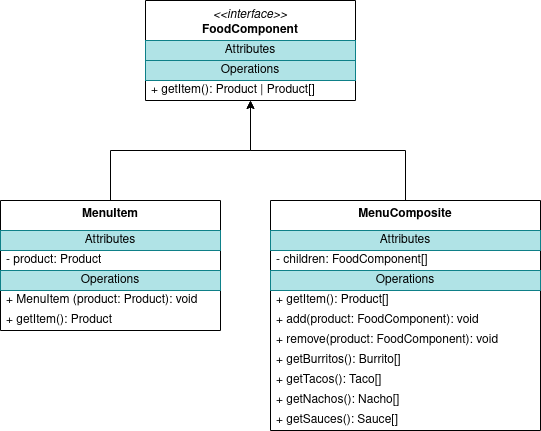

The diagram above was exported from draw.io. Its source (the exported page's mxGraphModel, read from the mxfile embedded in the PNG):
<mxGraphModel dx="1434" dy="712" grid="1" gridSize="10" guides="1" tooltips="1" connect="1" arrows="1" fold="1" page="1" pageScale="1" pageWidth="850" pageHeight="1100" math="0" shadow="0">
  <root>
    <mxCell id="0" />
    <mxCell id="1" parent="0" />
    <mxCell id="LbGtyf0Ze_z5fDAbs6Qm-1" value="&lt;div&gt;&lt;i&gt;&amp;lt;&amp;lt;interface&amp;gt;&amp;gt;&lt;/i&gt;&lt;br&gt;&lt;/div&gt;&lt;div&gt;&lt;b&gt;FoodComponent&lt;/b&gt;&lt;/div&gt;" style="swimlane;fontStyle=0;align=center;verticalAlign=top;childLayout=stackLayout;horizontal=1;startSize=40;horizontalStack=0;resizeParent=1;resizeParentMax=0;resizeLast=0;collapsible=0;marginBottom=0;html=1;whiteSpace=wrap;" parent="1" vertex="1">
      <mxGeometry x="215" y="70" width="210" height="100" as="geometry" />
    </mxCell>
    <mxCell id="LbGtyf0Ze_z5fDAbs6Qm-2" value="Attributes" style="text;html=1;strokeColor=#0e8088;fillColor=#b0e3e6;align=center;verticalAlign=middle;spacingLeft=4;spacingRight=4;overflow=hidden;rotatable=0;points=[[0,0.5],[1,0.5]];portConstraint=eastwest;whiteSpace=wrap;" parent="LbGtyf0Ze_z5fDAbs6Qm-1" vertex="1">
      <mxGeometry y="40" width="210" height="20" as="geometry" />
    </mxCell>
    <mxCell id="LbGtyf0Ze_z5fDAbs6Qm-7" value="Operations" style="text;html=1;strokeColor=#0e8088;fillColor=#b0e3e6;align=center;verticalAlign=middle;spacingLeft=4;spacingRight=4;overflow=hidden;rotatable=0;points=[[0,0.5],[1,0.5]];portConstraint=eastwest;whiteSpace=wrap;" parent="LbGtyf0Ze_z5fDAbs6Qm-1" vertex="1">
      <mxGeometry y="60" width="210" height="20" as="geometry" />
    </mxCell>
    <mxCell id="LbGtyf0Ze_z5fDAbs6Qm-3" value="+ getItem(): Product | Product[]" style="text;html=1;strokeColor=none;fillColor=none;align=left;verticalAlign=middle;spacingLeft=4;spacingRight=4;overflow=hidden;rotatable=0;points=[[0,0.5],[1,0.5]];portConstraint=eastwest;whiteSpace=wrap;" parent="LbGtyf0Ze_z5fDAbs6Qm-1" vertex="1">
      <mxGeometry y="80" width="210" height="20" as="geometry" />
    </mxCell>
    <mxCell id="LbGtyf0Ze_z5fDAbs6Qm-23" style="edgeStyle=orthogonalEdgeStyle;rounded=0;orthogonalLoop=1;jettySize=auto;html=1;" parent="1" source="LbGtyf0Ze_z5fDAbs6Qm-9" target="LbGtyf0Ze_z5fDAbs6Qm-1" edge="1">
      <mxGeometry relative="1" as="geometry" />
    </mxCell>
    <mxCell id="LbGtyf0Ze_z5fDAbs6Qm-9" value="&lt;b&gt;MenuItem&lt;/b&gt;" style="swimlane;fontStyle=0;align=center;verticalAlign=top;childLayout=stackLayout;horizontal=1;startSize=30;horizontalStack=0;resizeParent=1;resizeParentMax=0;resizeLast=0;collapsible=0;marginBottom=0;html=1;whiteSpace=wrap;" parent="1" vertex="1">
      <mxGeometry x="70" y="270" width="220" height="130" as="geometry" />
    </mxCell>
    <mxCell id="LbGtyf0Ze_z5fDAbs6Qm-10" value="Attributes" style="text;html=1;strokeColor=#0e8088;fillColor=#b0e3e6;align=center;verticalAlign=middle;spacingLeft=4;spacingRight=4;overflow=hidden;rotatable=0;points=[[0,0.5],[1,0.5]];portConstraint=eastwest;whiteSpace=wrap;" parent="LbGtyf0Ze_z5fDAbs6Qm-9" vertex="1">
      <mxGeometry y="30" width="220" height="20" as="geometry" />
    </mxCell>
    <mxCell id="LbGtyf0Ze_z5fDAbs6Qm-11" value="- product: Product" style="text;html=1;strokeColor=none;fillColor=none;align=left;verticalAlign=middle;spacingLeft=4;spacingRight=4;overflow=hidden;rotatable=0;points=[[0,0.5],[1,0.5]];portConstraint=eastwest;whiteSpace=wrap;" parent="LbGtyf0Ze_z5fDAbs6Qm-9" vertex="1">
      <mxGeometry y="50" width="220" height="20" as="geometry" />
    </mxCell>
    <mxCell id="LbGtyf0Ze_z5fDAbs6Qm-14" value="Operations" style="text;html=1;strokeColor=#0e8088;fillColor=#b0e3e6;align=center;verticalAlign=middle;spacingLeft=4;spacingRight=4;overflow=hidden;rotatable=0;points=[[0,0.5],[1,0.5]];portConstraint=eastwest;whiteSpace=wrap;" parent="LbGtyf0Ze_z5fDAbs6Qm-9" vertex="1">
      <mxGeometry y="70" width="220" height="20" as="geometry" />
    </mxCell>
    <mxCell id="LbGtyf0Ze_z5fDAbs6Qm-15" value="+ MenuItem (product: Product): void" style="text;html=1;strokeColor=none;fillColor=none;align=left;verticalAlign=middle;spacingLeft=4;spacingRight=4;overflow=hidden;rotatable=0;points=[[0,0.5],[1,0.5]];portConstraint=eastwest;whiteSpace=wrap;" parent="LbGtyf0Ze_z5fDAbs6Qm-9" vertex="1">
      <mxGeometry y="90" width="220" height="20" as="geometry" />
    </mxCell>
    <mxCell id="LbGtyf0Ze_z5fDAbs6Qm-24" value="&lt;div&gt;+ getItem(): Product&lt;/div&gt;" style="text;html=1;strokeColor=none;fillColor=none;align=left;verticalAlign=middle;spacingLeft=4;spacingRight=4;overflow=hidden;rotatable=0;points=[[0,0.5],[1,0.5]];portConstraint=eastwest;whiteSpace=wrap;" parent="LbGtyf0Ze_z5fDAbs6Qm-9" vertex="1">
      <mxGeometry y="110" width="220" height="20" as="geometry" />
    </mxCell>
    <mxCell id="LbGtyf0Ze_z5fDAbs6Qm-32" style="edgeStyle=orthogonalEdgeStyle;rounded=0;orthogonalLoop=1;jettySize=auto;html=1;" parent="1" source="LbGtyf0Ze_z5fDAbs6Qm-25" target="LbGtyf0Ze_z5fDAbs6Qm-1" edge="1">
      <mxGeometry relative="1" as="geometry" />
    </mxCell>
    <mxCell id="LbGtyf0Ze_z5fDAbs6Qm-25" value="&lt;b&gt;MenuComposite&lt;/b&gt;" style="swimlane;fontStyle=0;align=center;verticalAlign=top;childLayout=stackLayout;horizontal=1;startSize=30;horizontalStack=0;resizeParent=1;resizeParentMax=0;resizeLast=0;collapsible=0;marginBottom=0;html=1;whiteSpace=wrap;" parent="1" vertex="1">
      <mxGeometry x="340" y="270" width="270" height="230" as="geometry" />
    </mxCell>
    <mxCell id="LbGtyf0Ze_z5fDAbs6Qm-26" value="Attributes" style="text;html=1;strokeColor=#0e8088;fillColor=#b0e3e6;align=center;verticalAlign=middle;spacingLeft=4;spacingRight=4;overflow=hidden;rotatable=0;points=[[0,0.5],[1,0.5]];portConstraint=eastwest;whiteSpace=wrap;" parent="LbGtyf0Ze_z5fDAbs6Qm-25" vertex="1">
      <mxGeometry y="30" width="270" height="20" as="geometry" />
    </mxCell>
    <mxCell id="LbGtyf0Ze_z5fDAbs6Qm-27" value="- children: FoodComponent[]" style="text;html=1;strokeColor=none;fillColor=none;align=left;verticalAlign=middle;spacingLeft=4;spacingRight=4;overflow=hidden;rotatable=0;points=[[0,0.5],[1,0.5]];portConstraint=eastwest;whiteSpace=wrap;" parent="LbGtyf0Ze_z5fDAbs6Qm-25" vertex="1">
      <mxGeometry y="50" width="270" height="20" as="geometry" />
    </mxCell>
    <mxCell id="LbGtyf0Ze_z5fDAbs6Qm-28" value="Operations" style="text;html=1;strokeColor=#0e8088;fillColor=#b0e3e6;align=center;verticalAlign=middle;spacingLeft=4;spacingRight=4;overflow=hidden;rotatable=0;points=[[0,0.5],[1,0.5]];portConstraint=eastwest;whiteSpace=wrap;" parent="LbGtyf0Ze_z5fDAbs6Qm-25" vertex="1">
      <mxGeometry y="70" width="270" height="20" as="geometry" />
    </mxCell>
    <mxCell id="LbGtyf0Ze_z5fDAbs6Qm-30" value="&lt;div&gt;+ getItem(): Product[]&lt;br&gt;&lt;/div&gt;" style="text;html=1;strokeColor=none;fillColor=none;align=left;verticalAlign=middle;spacingLeft=4;spacingRight=4;overflow=hidden;rotatable=0;points=[[0,0.5],[1,0.5]];portConstraint=eastwest;whiteSpace=wrap;" parent="LbGtyf0Ze_z5fDAbs6Qm-25" vertex="1">
      <mxGeometry y="90" width="270" height="20" as="geometry" />
    </mxCell>
    <mxCell id="LbGtyf0Ze_z5fDAbs6Qm-29" value="+ add(product: FoodComponent): void" style="text;html=1;strokeColor=none;fillColor=none;align=left;verticalAlign=middle;spacingLeft=4;spacingRight=4;overflow=hidden;rotatable=0;points=[[0,0.5],[1,0.5]];portConstraint=eastwest;whiteSpace=wrap;" parent="LbGtyf0Ze_z5fDAbs6Qm-25" vertex="1">
      <mxGeometry y="110" width="270" height="20" as="geometry" />
    </mxCell>
    <mxCell id="LbGtyf0Ze_z5fDAbs6Qm-31" value="+ remove(product: FoodComponent): void" style="text;html=1;strokeColor=none;fillColor=none;align=left;verticalAlign=middle;spacingLeft=4;spacingRight=4;overflow=hidden;rotatable=0;points=[[0,0.5],[1,0.5]];portConstraint=eastwest;whiteSpace=wrap;" parent="LbGtyf0Ze_z5fDAbs6Qm-25" vertex="1">
      <mxGeometry y="130" width="270" height="20" as="geometry" />
    </mxCell>
    <mxCell id="I8puMuTvu3E_QfLXKh66-1" value="+ getBurritos(): Burrito[]" style="text;html=1;strokeColor=none;fillColor=none;align=left;verticalAlign=middle;spacingLeft=4;spacingRight=4;overflow=hidden;rotatable=0;points=[[0,0.5],[1,0.5]];portConstraint=eastwest;whiteSpace=wrap;" vertex="1" parent="LbGtyf0Ze_z5fDAbs6Qm-25">
      <mxGeometry y="150" width="270" height="20" as="geometry" />
    </mxCell>
    <mxCell id="I8puMuTvu3E_QfLXKh66-2" value="+ getTacos(): Taco[]" style="text;html=1;strokeColor=none;fillColor=none;align=left;verticalAlign=middle;spacingLeft=4;spacingRight=4;overflow=hidden;rotatable=0;points=[[0,0.5],[1,0.5]];portConstraint=eastwest;whiteSpace=wrap;" vertex="1" parent="LbGtyf0Ze_z5fDAbs6Qm-25">
      <mxGeometry y="170" width="270" height="20" as="geometry" />
    </mxCell>
    <mxCell id="I8puMuTvu3E_QfLXKh66-3" value="+ getNachos(): Nacho[]" style="text;html=1;strokeColor=none;fillColor=none;align=left;verticalAlign=middle;spacingLeft=4;spacingRight=4;overflow=hidden;rotatable=0;points=[[0,0.5],[1,0.5]];portConstraint=eastwest;whiteSpace=wrap;" vertex="1" parent="LbGtyf0Ze_z5fDAbs6Qm-25">
      <mxGeometry y="190" width="270" height="20" as="geometry" />
    </mxCell>
    <mxCell id="I8puMuTvu3E_QfLXKh66-4" value="+ getSauces(): Sauce[]" style="text;html=1;strokeColor=none;fillColor=none;align=left;verticalAlign=middle;spacingLeft=4;spacingRight=4;overflow=hidden;rotatable=0;points=[[0,0.5],[1,0.5]];portConstraint=eastwest;whiteSpace=wrap;" vertex="1" parent="LbGtyf0Ze_z5fDAbs6Qm-25">
      <mxGeometry y="210" width="270" height="20" as="geometry" />
    </mxCell>
  </root>
</mxGraphModel>